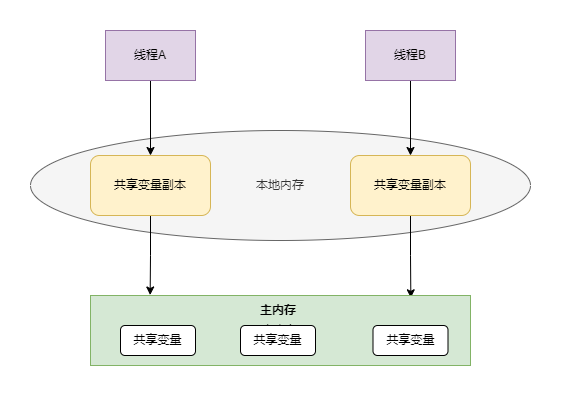

The diagram above was exported from draw.io. Its source (the exported page's mxGraphModel, read from the mxfile embedded in the PNG):
<mxGraphModel dx="1038" dy="556" grid="1" gridSize="10" guides="1" tooltips="1" connect="1" arrows="1" fold="1" page="1" pageScale="1" pageWidth="827" pageHeight="1169" math="0" shadow="0">
  <root>
    <mxCell id="0" />
    <mxCell id="1" parent="0" />
    <mxCell id="poduAv2zdAPjBIURBmeU-13" value="本地内存" style="ellipse;whiteSpace=wrap;html=1;fillColor=#f5f5f5;fontColor=#333333;strokeColor=#666666;" vertex="1" parent="1">
      <mxGeometry x="120" y="215" width="500" height="110" as="geometry" />
    </mxCell>
    <mxCell id="poduAv2zdAPjBIURBmeU-7" style="edgeStyle=orthogonalEdgeStyle;rounded=0;orthogonalLoop=1;jettySize=auto;html=1;entryX=0.5;entryY=0;entryDx=0;entryDy=0;" edge="1" parent="1" source="poduAv2zdAPjBIURBmeU-2" target="poduAv2zdAPjBIURBmeU-3">
      <mxGeometry relative="1" as="geometry" />
    </mxCell>
    <mxCell id="poduAv2zdAPjBIURBmeU-2" value="线程A" style="rounded=0;whiteSpace=wrap;html=1;fillColor=#e1d5e7;strokeColor=#9673a6;" vertex="1" parent="1">
      <mxGeometry x="195" y="115" width="90" height="50" as="geometry" />
    </mxCell>
    <mxCell id="poduAv2zdAPjBIURBmeU-9" style="edgeStyle=orthogonalEdgeStyle;rounded=0;orthogonalLoop=1;jettySize=auto;html=1;entryX=0.157;entryY=-0.007;entryDx=0;entryDy=0;entryPerimeter=0;" edge="1" parent="1" source="poduAv2zdAPjBIURBmeU-3" target="poduAv2zdAPjBIURBmeU-5">
      <mxGeometry relative="1" as="geometry" />
    </mxCell>
    <mxCell id="poduAv2zdAPjBIURBmeU-3" value="共享变量副本" style="rounded=1;whiteSpace=wrap;html=1;fillColor=#fff2cc;strokeColor=#d6b656;" vertex="1" parent="1">
      <mxGeometry x="180" y="240" width="120" height="60" as="geometry" />
    </mxCell>
    <mxCell id="poduAv2zdAPjBIURBmeU-10" style="edgeStyle=orthogonalEdgeStyle;rounded=0;orthogonalLoop=1;jettySize=auto;html=1;entryX=0.843;entryY=0.033;entryDx=0;entryDy=0;entryPerimeter=0;" edge="1" parent="1" source="poduAv2zdAPjBIURBmeU-4" target="poduAv2zdAPjBIURBmeU-5">
      <mxGeometry relative="1" as="geometry" />
    </mxCell>
    <mxCell id="poduAv2zdAPjBIURBmeU-4" value="&lt;span&gt;共享变量副本&lt;/span&gt;" style="rounded=1;whiteSpace=wrap;html=1;fillColor=#fff2cc;strokeColor=#d6b656;" vertex="1" parent="1">
      <mxGeometry x="440" y="240" width="120" height="60" as="geometry" />
    </mxCell>
    <mxCell id="poduAv2zdAPjBIURBmeU-5" value="主内存" style="rounded=0;whiteSpace=wrap;html=1;fillColor=#d5e8d4;strokeColor=#82b366;" vertex="1" parent="1">
      <mxGeometry x="180" y="380" width="380" height="70" as="geometry" />
    </mxCell>
    <mxCell id="poduAv2zdAPjBIURBmeU-11" style="edgeStyle=orthogonalEdgeStyle;rounded=0;orthogonalLoop=1;jettySize=auto;html=1;entryX=0.5;entryY=0;entryDx=0;entryDy=0;" edge="1" parent="1" source="poduAv2zdAPjBIURBmeU-6" target="poduAv2zdAPjBIURBmeU-4">
      <mxGeometry relative="1" as="geometry" />
    </mxCell>
    <mxCell id="poduAv2zdAPjBIURBmeU-6" value="线程B" style="rounded=0;whiteSpace=wrap;html=1;fillColor=#e1d5e7;strokeColor=#9673a6;" vertex="1" parent="1">
      <mxGeometry x="455" y="115" width="90" height="50" as="geometry" />
    </mxCell>
    <mxCell id="poduAv2zdAPjBIURBmeU-14" value="共享变量" style="rounded=1;whiteSpace=wrap;html=1;" vertex="1" parent="1">
      <mxGeometry x="210" y="410" width="75" height="30" as="geometry" />
    </mxCell>
    <mxCell id="poduAv2zdAPjBIURBmeU-15" value="共享变量" style="rounded=1;whiteSpace=wrap;html=1;" vertex="1" parent="1">
      <mxGeometry x="462.5" y="410" width="75" height="30" as="geometry" />
    </mxCell>
    <mxCell id="poduAv2zdAPjBIURBmeU-16" value="共享变量" style="rounded=1;whiteSpace=wrap;html=1;" vertex="1" parent="1">
      <mxGeometry x="330" y="410" width="75" height="30" as="geometry" />
    </mxCell>
    <mxCell id="poduAv2zdAPjBIURBmeU-17" value="主内存" style="text;html=1;strokeColor=none;fillColor=none;align=center;verticalAlign=middle;whiteSpace=wrap;rounded=0;fontStyle=1" vertex="1" parent="1">
      <mxGeometry x="337.5" y="380" width="60" height="30" as="geometry" />
    </mxCell>
  </root>
</mxGraphModel>